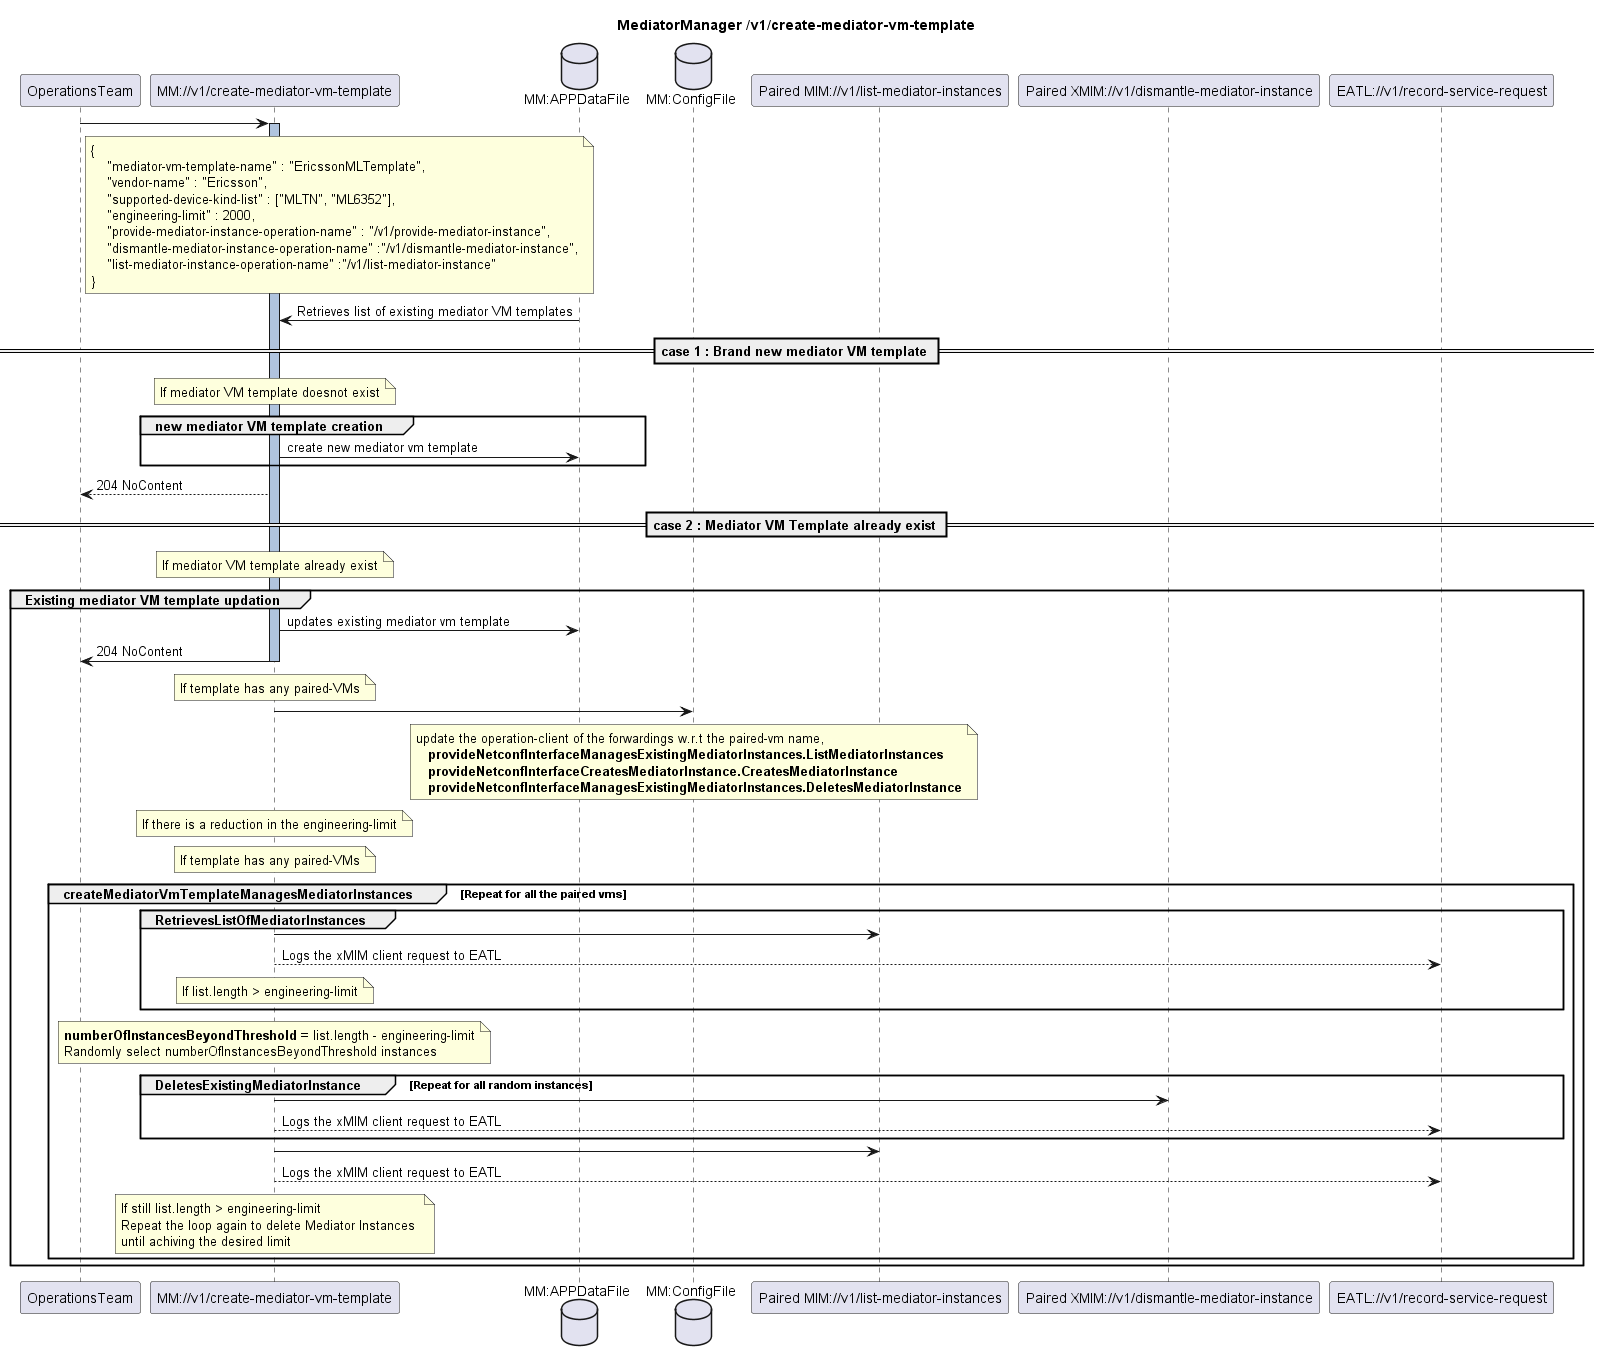

The diagram above was rendered by PlantUML. Its source (embedded in the PNG):
@startuml CreateMediatorVmTemplate
skinparam responseMessageBelowArrow true

title
MediatorManager /v1/create-mediator-vm-template
end title

participant "OperationsTeam" as OT
participant "MM://v1/create-mediator-vm-template" as MM
database "MM:APPDataFile" as AppData
database "MM:ConfigFile" as ConfigFile
participant "Paired MIM://v1/list-mediator-instances" as MIMList
participant "Paired XMIM://v1/dismantle-mediator-instance" as MIMDel
participant "EATL://v1/record-service-request" as MIMEatl

OT -> MM : 
note right OT
    {
        "mediator-vm-template-name" : "EricssonMLTemplate",
        "vendor-name" : "Ericsson",
        "supported-device-kind-list" : ["MLTN", "ML6352"],
        "engineering-limit" : 2000,
        "provide-mediator-instance-operation-name" : "/v1/provide-mediator-instance",
        "dismantle-mediator-instance-operation-name" :"/v1/dismantle-mediator-instance",
        "list-mediator-instance-operation-name" :"/v1/list-mediator-instance"
    }
end note
activate MM #LightSteelBlue

AppData -> MM : Retrieves list of existing mediator VM templates

== case 1 : Brand new mediator VM template ==
note over MM
   If mediator VM template doesnot exist
end note

group new mediator VM template creation
    MM -> AppData :  create new mediator vm template
end

MM --> OT : 204 NoContent

== case 2 : Mediator VM Template already exist ==
note over MM
   If mediator VM template already exist
end note

group Existing mediator VM template updation
    MM -> AppData :  updates existing mediator vm template
    MM -> OT : 204 NoContent
deactivate MM
    note over MM
        If template has any paired-VMs
    end note
    MM -> ConfigFile : 
    note over ConfigFile
        update the operation-client of the forwardings w.r.t the paired-vm name,
          <b> provideNetconfInterfaceManagesExistingMediatorInstances.ListMediatorInstances
          <b> provideNetconfInterfaceCreatesMediatorInstance.CreatesMediatorInstance
          <b> provideNetconfInterfaceManagesExistingMediatorInstances.DeletesMediatorInstance
    end note

    note over MM
       If there is a reduction in the engineering-limit
    end note

    note over MM
       If template has any paired-VMs
    end note

    group createMediatorVmTemplateManagesMediatorInstances [Repeat for all the paired vms]
        group RetrievesListOfMediatorInstances
        MM -> MIMList :
        MM --> MIMEatl : Logs the xMIM client request to EATL
        note over MM
            If list.length > engineering-limit
        end note
        end
        note over MM
            <b>numberOfInstancesBeyondThreshold</b> = list.length - engineering-limit
            Randomly select numberOfInstancesBeyondThreshold instances
        end note
        group DeletesExistingMediatorInstance [Repeat for all random instances]
            MM -> MIMDel : 
            MM --> MIMEatl : Logs the xMIM client request to EATL
        end note
        MM -> MIMList :
        MM --> MIMEatl : Logs the xMIM client request to EATL
        note over MM
            If still list.length > engineering-limit
            Repeat the loop again to delete Mediator Instances 
            until achiving the desired limit
        end note
    end    
end

@enduml